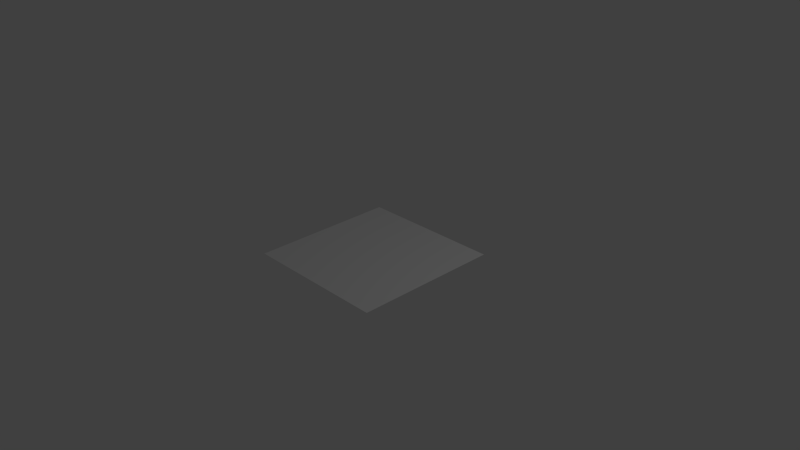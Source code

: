 # Source: MinimapSquare.blend  (saved by Blender 2.76.0; exported with 4.5.12 LTS)
import bpy
from mathutils import Matrix  # noqa: F401  (used for matrix-valued properties, if any)

bpy.ops.wm.read_factory_settings(use_empty=True)
scene = bpy.context.scene
scene.name = 'Scene'

# ---- collections
col_collection_1 = bpy.data.collections.new('Collection 1'); scene.collection.children.link(col_collection_1)

# ---- world
world_world = bpy.data.worlds.new('World'); scene.world = world_world
world_world.color = (0.05088, 0.05088, 0.05088)
world_world.use_sun_shadow = False
world_world.sun_shadow_jitter_overblur = 0.0
world_world.cycles.sampling_method = 'MANUAL'
world_world.cycles.sample_map_resolution = 256

# ---- cameras
cam_camera = bpy.data.cameras.new('Camera')
cam_camera.clip_end = 100.0
cam_camera.lens = 35.0
cam_camera.sensor_width = 32.0
cam_camera.sensor_height = 18.0
cam_camera.ortho_scale = 7.314
cam_camera.dof.focus_distance = 0.0
cam_camera.dof.aperture_fstop = 128.0

# ---- lights
light_lamp = bpy.data.lights.new('Lamp', 'POINT')
light_lamp.transmission_factor = 0.0
light_lamp.cutoff_distance = 30.0
light_lamp.energy = 100.0
light_lamp.shadow_buffer_clip_start = 1.001
light_lamp.shadow_soft_size = 0.1
light_lamp.shadow_maximum_resolution = 0.006
light_lamp.use_absolute_resolution = True
light_lamp.cycles.use_multiple_importance_sampling = False

# ---- meshes
me_plane = bpy.data.meshes.new('Plane')
me_plane.from_pydata([(-1.0, -1.0, 0.0), (1.0, -1.0, 0.0), (-1.0, 1.0, 0.0), (1.0, 1.0, 0.0)], [], [(0, 1, 3, 2)])
me_plane.use_remesh_preserve_volume = False
me_plane.use_remesh_preserve_attributes = False
me_plane.use_mirror_vertex_groups = False
me_plane.update()

# ---- objects
ob_square = bpy.data.objects.new('Square', me_plane)
ob_lamp = bpy.data.objects.new('Lamp', light_lamp)
ob_camera = bpy.data.objects.new('Camera', cam_camera)

# ---- transforms, parenting, visibility, modifiers, constraints
ob_square.location = (0.0, 0.0, 0.0)
ob_square.lineart.crease_threshold = 0.0
ob_lamp.location = (4.076, 1.005, 5.904)
ob_lamp.rotation_euler = (0.6503, 0.05522, 1.866)
ob_lamp.lock_rotations_4d = False
ob_lamp.empty_display_type = 'ARROWS'
ob_lamp.color = (0.0, 0.0, 0.0, 0.0)
ob_lamp.lineart.crease_threshold = 0.0
ob_camera.location = (7.481, -6.508, 5.344)
ob_camera.rotation_euler = (1.109, 0.01082, 0.8149)
ob_camera.lock_rotations_4d = False
ob_camera.empty_display_type = 'ARROWS'
ob_camera.color = (0.0, 0.0, 0.0, 0.0)
ob_camera.display_type = 'WIRE'
ob_camera.lineart.crease_threshold = 0.0

# ---- collection membership
col_collection_1.objects.link(ob_square)
col_collection_1.objects.link(ob_lamp)
col_collection_1.objects.link(ob_camera)

# ---- scene / render settings (as saved in the file)
scene.camera = ob_camera
scene.frame_start = 1; scene.frame_end = 250; scene.frame_set(1)
scene.render.engine = 'BLENDER_EEVEE_NEXT'
scene.render.resolution_percentage = 50
scene.render.dither_intensity = 0.0
scene.cycles.use_denoising = False
scene.cycles.samples = 10
scene.cycles.sampling_pattern = 'TABULATED_SOBOL'
scene.cycles.light_sampling_threshold = 0.0
scene.cycles.use_adaptive_sampling = False
scene.cycles.use_light_tree = False
scene.cycles.blur_glossy = 0.0
scene.cycles.pixel_filter_type = 'GAUSSIAN'
scene.cycles.sample_clamp_indirect = 0.0
scene.view_settings.view_transform = 'Standard'
bpy.context.view_layer.update()
